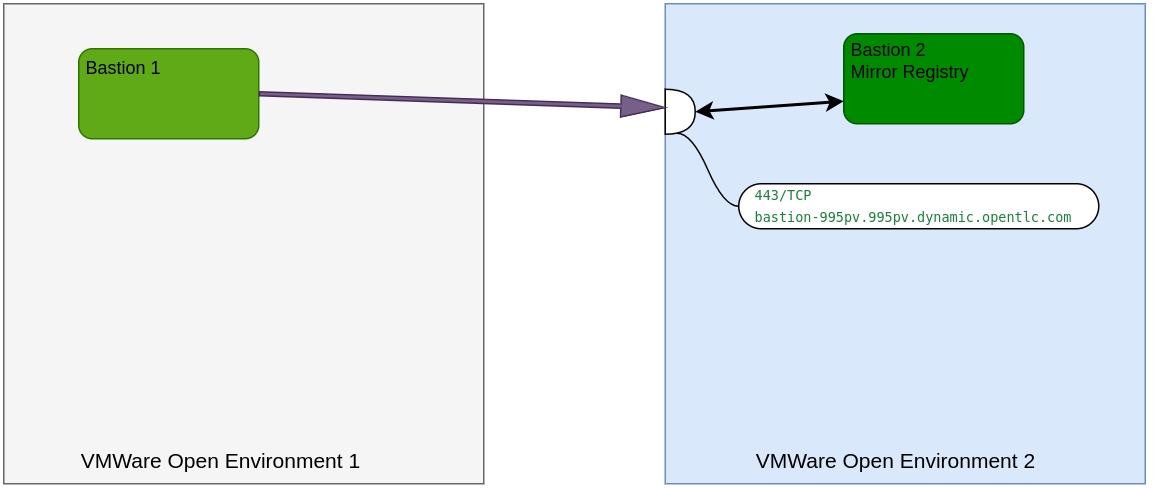

The diagram above was exported from draw.io. Its source (the exported page's mxGraphModel, read from the mxfile embedded in the PNG):
<mxGraphModel dx="1434" dy="871" grid="1" gridSize="10" guides="1" tooltips="1" connect="1" arrows="1" fold="1" page="1" pageScale="1" pageWidth="827" pageHeight="1169" math="0" shadow="0">
  <root>
    <mxCell id="0" />
    <mxCell id="1" parent="0" />
    <mxCell id="WavKjpJAf__BgIwCcnvl-1" value="" style="whiteSpace=wrap;html=1;aspect=fixed;fillColor=#f5f5f5;fontColor=#333333;strokeColor=#666666;" vertex="1" parent="1">
      <mxGeometry x="40" y="40" width="320" height="320" as="geometry" />
    </mxCell>
    <mxCell id="WavKjpJAf__BgIwCcnvl-2" value="" style="whiteSpace=wrap;html=1;aspect=fixed;fillColor=#dae8fc;strokeColor=#6c8ebf;" vertex="1" parent="1">
      <mxGeometry x="481" y="40" width="320" height="320" as="geometry" />
    </mxCell>
    <mxCell id="WavKjpJAf__BgIwCcnvl-3" value="" style="rounded=1;whiteSpace=wrap;html=1;fillColor=#60a917;fontColor=#ffffff;strokeColor=#2D7600;" vertex="1" parent="1">
      <mxGeometry x="90" y="70" width="120" height="60" as="geometry" />
    </mxCell>
    <mxCell id="WavKjpJAf__BgIwCcnvl-4" value="Bastion 1" style="text;html=1;align=center;verticalAlign=middle;whiteSpace=wrap;rounded=0;" vertex="1" parent="1">
      <mxGeometry x="90" y="68" width="60" height="30" as="geometry" />
    </mxCell>
    <mxCell id="WavKjpJAf__BgIwCcnvl-5" value="" style="rounded=1;whiteSpace=wrap;html=1;fillColor=#008a00;fontColor=#ffffff;strokeColor=#005700;" vertex="1" parent="1">
      <mxGeometry x="600" y="60" width="120" height="60" as="geometry" />
    </mxCell>
    <mxCell id="WavKjpJAf__BgIwCcnvl-6" value="Bastion 2&lt;div&gt;Mirror Registry&lt;/div&gt;" style="text;html=1;align=left;verticalAlign=middle;whiteSpace=wrap;rounded=0;" vertex="1" parent="1">
      <mxGeometry x="603" y="63" width="90" height="30" as="geometry" />
    </mxCell>
    <mxCell id="WavKjpJAf__BgIwCcnvl-7" value="&lt;font style=&quot;font-size: 14px;&quot;&gt;VMWare Open Environment 1&lt;/font&gt;" style="text;html=1;align=center;verticalAlign=middle;whiteSpace=wrap;rounded=0;" vertex="1" parent="1">
      <mxGeometry x="90" y="330" width="190" height="30" as="geometry" />
    </mxCell>
    <mxCell id="WavKjpJAf__BgIwCcnvl-9" value="&lt;font style=&quot;font-size: 14px;&quot;&gt;VMWare Open Environment 2&lt;/font&gt;" style="text;html=1;align=center;verticalAlign=middle;whiteSpace=wrap;rounded=0;" vertex="1" parent="1">
      <mxGeometry x="540" y="330" width="190" height="30" as="geometry" />
    </mxCell>
    <mxCell id="WavKjpJAf__BgIwCcnvl-15" value="" style="shape=or;whiteSpace=wrap;html=1;" vertex="1" parent="1">
      <mxGeometry x="481" y="97" width="20" height="30" as="geometry" />
    </mxCell>
    <mxCell id="WavKjpJAf__BgIwCcnvl-17" value="" style="endArrow=classic;startArrow=classic;html=1;rounded=0;entryX=0;entryY=0.75;entryDx=0;entryDy=0;exitX=1;exitY=0.5;exitDx=0;exitDy=0;exitPerimeter=0;strokeWidth=2;" edge="1" parent="1" source="WavKjpJAf__BgIwCcnvl-15" target="WavKjpJAf__BgIwCcnvl-5">
      <mxGeometry width="50" height="50" relative="1" as="geometry">
        <mxPoint x="400" y="220" as="sourcePoint" />
        <mxPoint x="450" y="170" as="targetPoint" />
      </mxGeometry>
    </mxCell>
    <mxCell id="WavKjpJAf__BgIwCcnvl-22" value="" style="shape=flexArrow;endArrow=classic;html=1;rounded=0;exitX=1;exitY=0.5;exitDx=0;exitDy=0;entryX=0.013;entryY=0.409;entryDx=0;entryDy=0;entryPerimeter=0;fillColor=#76608a;strokeColor=#432D57;endWidth=10.900383141762452;endSize=9.461111111111112;width=2.7586206896551726;" edge="1" parent="1" source="WavKjpJAf__BgIwCcnvl-3" target="WavKjpJAf__BgIwCcnvl-15">
      <mxGeometry width="50" height="50" relative="1" as="geometry">
        <mxPoint x="400" y="220" as="sourcePoint" />
        <mxPoint x="450" y="170" as="targetPoint" />
      </mxGeometry>
    </mxCell>
    <mxCell id="WavKjpJAf__BgIwCcnvl-24" value="" style="edgeStyle=entityRelationEdgeStyle;startArrow=none;endArrow=none;segment=10;curved=1;sourcePerimeterSpacing=0;targetPerimeterSpacing=0;rounded=0;exitX=0.39;exitY=0.976;exitDx=0;exitDy=0;exitPerimeter=0;entryX=0;entryY=0.5;entryDx=0;entryDy=0;" edge="1" target="WavKjpJAf__BgIwCcnvl-31" parent="1" source="WavKjpJAf__BgIwCcnvl-15">
      <mxGeometry relative="1" as="geometry">
        <mxPoint x="349" y="235.68965517241372" as="sourcePoint" />
        <mxPoint x="520" y="175" as="targetPoint" />
      </mxGeometry>
    </mxCell>
    <mxCell id="WavKjpJAf__BgIwCcnvl-31" value="" style="rounded=1;whiteSpace=wrap;html=1;arcSize=50;" vertex="1" parent="1">
      <mxGeometry x="530" y="160" width="240" height="30" as="geometry" />
    </mxCell>
    <mxCell id="WavKjpJAf__BgIwCcnvl-10" value="&lt;div style=&quot;&quot;&gt;&lt;span style=&quot;font-family: &amp;quot;Roboto Mono&amp;quot;, monospace; color: rgb(24, 128, 56); background-color: transparent; font-variant-numeric: normal; font-variant-east-asian: normal; font-variant-alternates: normal; font-variant-position: normal; vertical-align: baseline; white-space-collapse: preserve;&quot;&gt;&lt;font style=&quot;font-size: 9px;&quot;&gt;443/TCP&lt;/font&gt;&lt;/span&gt;&lt;/div&gt;&lt;span id=&quot;docs-internal-guid-6b94cd77-7fff-062d-003c-dadbd53e3160&quot; style=&quot;font-family: &amp;quot;Roboto Mono&amp;quot;, monospace; color: rgb(24, 128, 56); background-color: transparent; font-variant-numeric: normal; font-variant-east-asian: normal; font-variant-alternates: normal; font-variant-position: normal; vertical-align: baseline; white-space-collapse: preserve;&quot;&gt;&lt;font style=&quot;font-size: 9px;&quot;&gt;bastion-995pv.995pv.dynamic.opentlc.com&lt;/font&gt;&lt;/span&gt;" style="text;html=1;align=left;verticalAlign=middle;whiteSpace=wrap;rounded=0;" vertex="1" parent="1">
      <mxGeometry x="539" y="159" width="270" height="30" as="geometry" />
    </mxCell>
  </root>
</mxGraphModel>